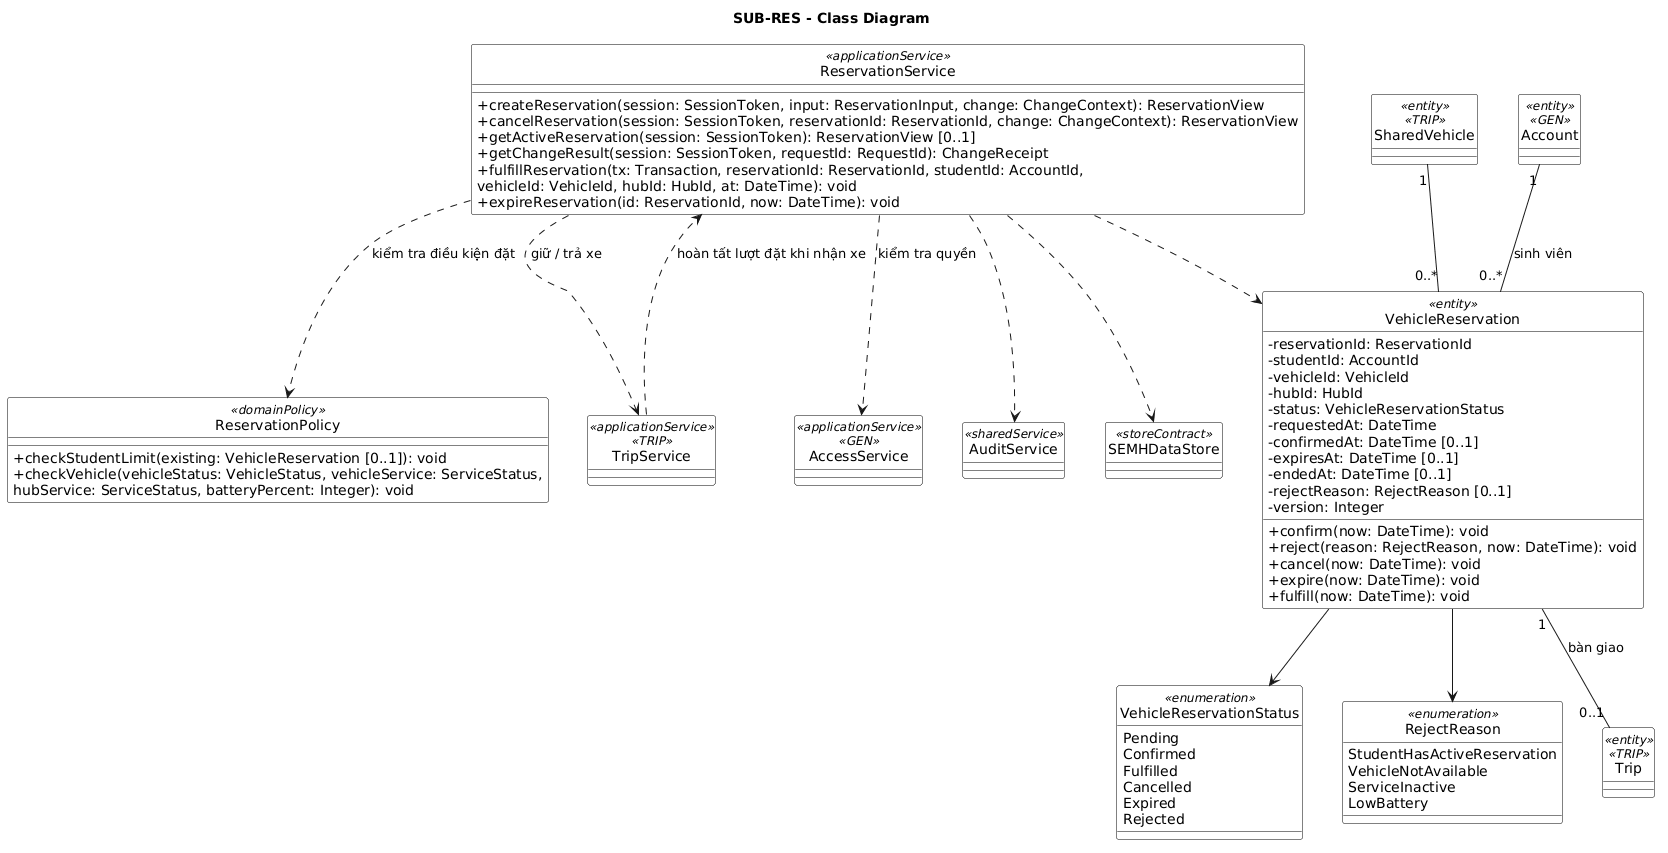

The diagram above was rendered by PlantUML. Its source (embedded in the PNG):
@startuml
title SUB-RES - Class Diagram

skinparam monochrome true
skinparam shadowing false
skinparam backgroundColor white
skinparam classBackgroundColor white
skinparam classBorderColor black
skinparam classFontColor black
skinparam classAttributeIconSize 0
skinparam nodesep 40
skinparam ranksep 60
hide circle

  class ReservationService <<applicationService>> {
    +createReservation(session: SessionToken, input: ReservationInput, change: ChangeContext): ReservationView
    +cancelReservation(session: SessionToken, reservationId: ReservationId, change: ChangeContext): ReservationView
    +getActiveReservation(session: SessionToken): ReservationView [0..1]
    +getChangeResult(session: SessionToken, requestId: RequestId): ChangeReceipt
    +fulfillReservation(tx: Transaction, reservationId: ReservationId, studentId: AccountId, 
vehicleId: VehicleId, hubId: HubId, at: DateTime): void
    +expireReservation(id: ReservationId, now: DateTime): void
  }
  class ReservationPolicy <<domainPolicy>> {
    +checkStudentLimit(existing: VehicleReservation [0..1]): void
    +checkVehicle(vehicleStatus: VehicleStatus, vehicleService: ServiceStatus, 
hubService: ServiceStatus, batteryPercent: Integer): void
  }
  class VehicleReservation <<entity>> {
    -reservationId: ReservationId
    -studentId: AccountId
    -vehicleId: VehicleId
    -hubId: HubId
    -status: VehicleReservationStatus
    -requestedAt: DateTime
    -confirmedAt: DateTime [0..1]
    -expiresAt: DateTime [0..1]
    -endedAt: DateTime [0..1]
    -rejectReason: RejectReason [0..1]
    -version: Integer
    +confirm(now: DateTime): void
    +reject(reason: RejectReason, now: DateTime): void
    +cancel(now: DateTime): void
    +expire(now: DateTime): void
    +fulfill(now: DateTime): void
  }
  enum VehicleReservationStatus <<enumeration>> {
    Pending
    Confirmed
    Fulfilled
    Cancelled
    Expired
    Rejected
  }
  enum RejectReason <<enumeration>> {
    StudentHasActiveReservation
    VehicleNotAvailable
    ServiceInactive
    LowBattery
  }

  class TripService <<applicationService>> <<TRIP>>

class SharedVehicle <<entity>> <<TRIP>>
class Trip <<entity>> <<TRIP>>
class Account <<entity>> <<GEN>>
class AccessService <<applicationService>> <<GEN>>
class AuditService <<sharedService>>
class SEMHDataStore <<storeContract>>

ReservationService ..> ReservationPolicy : kiểm tra điều kiện đặt
ReservationService ..> VehicleReservation
ReservationService ..> TripService : giữ / trả xe
ReservationService ..> AccessService : kiểm tra quyền
ReservationService ..> AuditService
ReservationService ..> SEMHDataStore
TripService ..> ReservationService : hoàn tất lượt đặt khi nhận xe

VehicleReservation --> VehicleReservationStatus
VehicleReservation --> RejectReason

Account "1" -- "0..*" VehicleReservation : sinh viên
SharedVehicle "1" -- "0..*" VehicleReservation
VehicleReservation "1" -- "0..1" Trip : bàn giao
@enduml